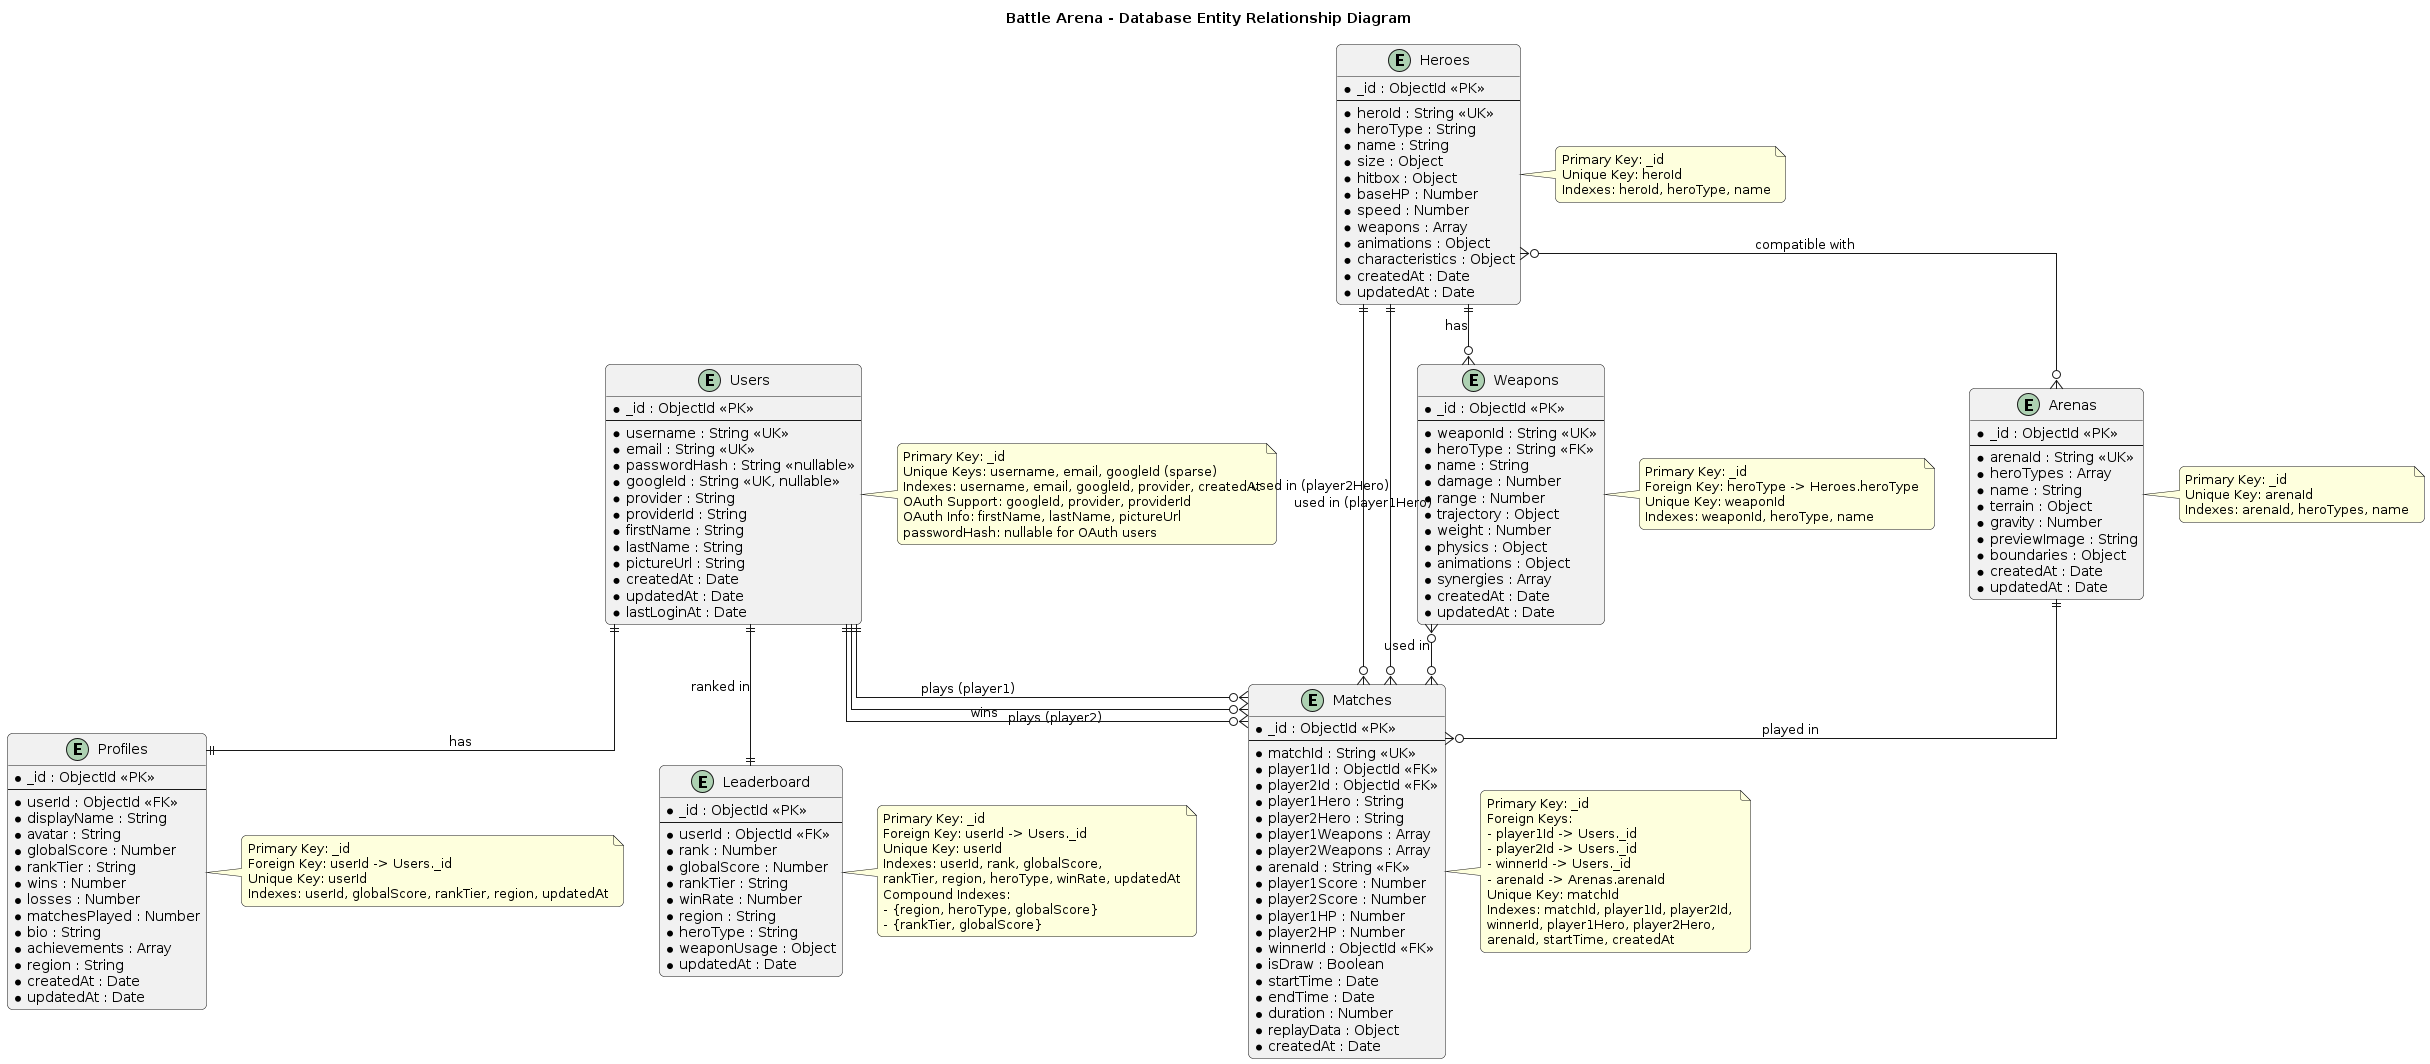

The diagram above was rendered by PlantUML. Its source (embedded in the PNG):
@startuml Database ER Diagram
skinparam linetype ortho
skinparam roundcorner 10
skinparam shadowing false

title Battle Arena - Database Entity Relationship Diagram

' Entities
entity "Users" as users {
  * _id : ObjectId <<PK>>
  --
  * username : String <<UK>>
  * email : String <<UK>>
  * passwordHash : String <<nullable>>
  * googleId : String <<UK, nullable>>
  * provider : String
  * providerId : String
  * firstName : String
  * lastName : String
  * pictureUrl : String
  * createdAt : Date
  * updatedAt : Date
  * lastLoginAt : Date
}

entity "Profiles" as profiles {
  * _id : ObjectId <<PK>>
  --
  * userId : ObjectId <<FK>>
  * displayName : String
  * avatar : String
  * globalScore : Number
  * rankTier : String
  * wins : Number
  * losses : Number
  * matchesPlayed : Number
  * bio : String
  * achievements : Array
  * region : String
  * createdAt : Date
  * updatedAt : Date
}

entity "Matches" as matches {
  * _id : ObjectId <<PK>>
  --
  * matchId : String <<UK>>
  * player1Id : ObjectId <<FK>>
  * player2Id : ObjectId <<FK>>
  * player1Hero : String
  * player2Hero : String
  * player1Weapons : Array
  * player2Weapons : Array
  * arenaId : String <<FK>>
  * player1Score : Number
  * player2Score : Number
  * player1HP : Number
  * player2HP : Number
  * winnerId : ObjectId <<FK>>
  * isDraw : Boolean
  * startTime : Date
  * endTime : Date
  * duration : Number
  * replayData : Object
  * createdAt : Date
}

entity "Leaderboard" as leaderboard {
  * _id : ObjectId <<PK>>
  --
  * userId : ObjectId <<FK>>
  * rank : Number
  * globalScore : Number
  * rankTier : String
  * winRate : Number
  * region : String
  * heroType : String
  * weaponUsage : Object
  * updatedAt : Date
}

entity "Heroes" as heroes {
  * _id : ObjectId <<PK>>
  --
  * heroId : String <<UK>>
  * heroType : String
  * name : String
  * size : Object
  * hitbox : Object
  * baseHP : Number
  * speed : Number
  * weapons : Array
  * animations : Object
  * characteristics : Object
  * createdAt : Date
  * updatedAt : Date
}

entity "Weapons" as weapons {
  * _id : ObjectId <<PK>>
  --
  * weaponId : String <<UK>>
  * heroType : String <<FK>>
  * name : String
  * damage : Number
  * range : Number
  * trajectory : Object
  * weight : Number
  * physics : Object
  * animations : Object
  * synergies : Array
  * createdAt : Date
  * updatedAt : Date
}

entity "Arenas" as arenas {
  * _id : ObjectId <<PK>>
  --
  * arenaId : String <<UK>>
  * heroTypes : Array
  * name : String
  * terrain : Object
  * gravity : Number
  * previewImage : String
  * boundaries : Object
  * createdAt : Date
  * updatedAt : Date
}

' Relationships
' User-Profile: One-to-One
users ||--|| profiles : "has"

' User-Match: One-to-Many
users ||--o{ matches : "plays (player1)"
users ||--o{ matches : "plays (player2)"
users ||--o{ matches : "wins"

' User-Leaderboard: One-to-One
users ||--|| leaderboard : "ranked in"

' Hero-Weapon: One-to-Many
heroes ||--o{ weapons : "has"

' Hero-Arena: Many-to-Many (via heroTypes array in Arenas)
heroes }o--o{ arenas : "compatible with"

' Match-Hero: Many-to-One (via heroType)
heroes ||--o{ matches : "used in (player1Hero)"
heroes ||--o{ matches : "used in (player2Hero)"

' Match-Weapon: Many-to-Many (via weapons arrays)
weapons }o--o{ matches : "used in"

' Match-Arena: Many-to-One
arenas ||--o{ matches : "played in"

note right of users
  Primary Key: _id
  Unique Keys: username, email, googleId (sparse)
  Indexes: username, email, googleId, provider, createdAt
  OAuth Support: googleId, provider, providerId
  OAuth Info: firstName, lastName, pictureUrl
  passwordHash: nullable for OAuth users
end note

note right of profiles
  Primary Key: _id
  Foreign Key: userId -> Users._id
  Unique Key: userId
  Indexes: userId, globalScore, rankTier, region, updatedAt
end note

note right of matches
  Primary Key: _id
  Foreign Keys: 
  - player1Id -> Users._id
  - player2Id -> Users._id
  - winnerId -> Users._id
  - arenaId -> Arenas.arenaId
  Unique Key: matchId
  Indexes: matchId, player1Id, player2Id, 
  winnerId, player1Hero, player2Hero, 
  arenaId, startTime, createdAt
end note

note right of leaderboard
  Primary Key: _id
  Foreign Key: userId -> Users._id
  Unique Key: userId
  Indexes: userId, rank, globalScore, 
  rankTier, region, heroType, winRate, updatedAt
  Compound Indexes:
  - {region, heroType, globalScore}
  - {rankTier, globalScore}
end note

note right of heroes
  Primary Key: _id
  Unique Key: heroId
  Indexes: heroId, heroType, name
end note

note right of weapons
  Primary Key: _id
  Foreign Key: heroType -> Heroes.heroType
  Unique Key: weaponId
  Indexes: weaponId, heroType, name
end note

note right of arenas
  Primary Key: _id
  Unique Key: arenaId
  Indexes: arenaId, heroTypes, name
end note

@enduml